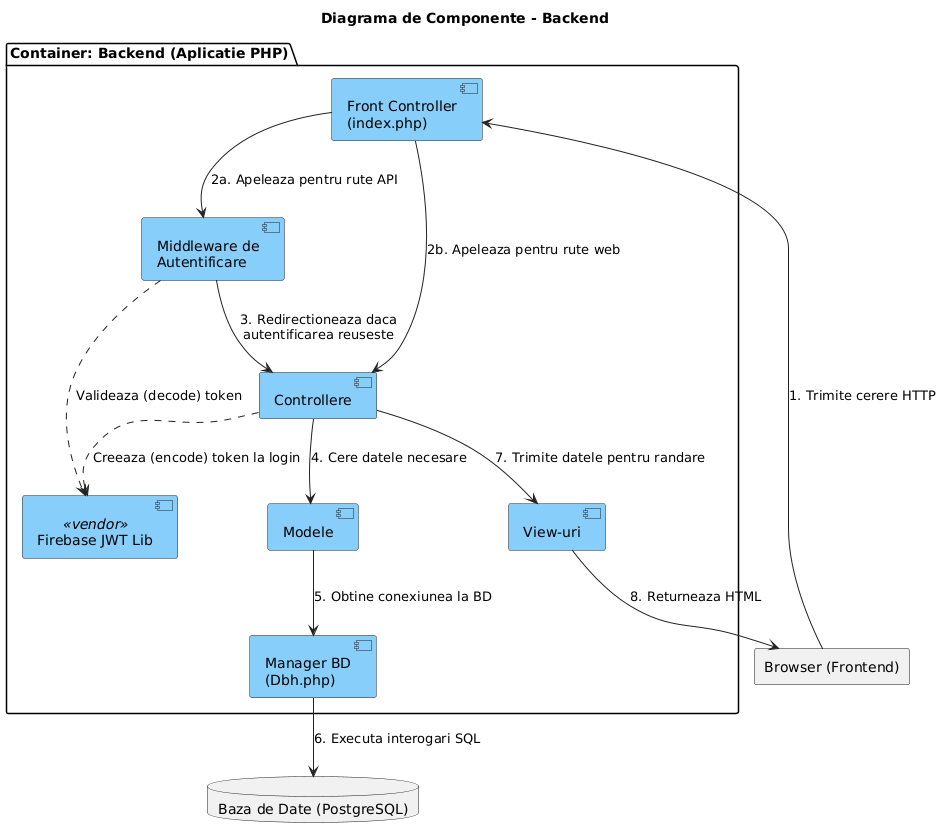

The diagram above was rendered by PlantUML. Its source (embedded in the PNG):
@startuml
title Diagrama de Componente - Backend

skinparam component {
    arrowColor #222222
    borderColor #222222
    backgroundColor #LightSkyBlue
    shadowing false
}

rectangle "Browser (Frontend)" as frontend
database "Baza de Date (PostgreSQL)" as db

package "Container: Backend (Aplicatie PHP)" {
    component [Front Controller\n(index.php)] as fc
    component [Middleware de\nAutentificare] as auth_mw
    component [Controllere] as controllers
    component [Modele] as models
    component [View-uri] as views
    component [Manager BD\n(Dbh.php)] as db_handler
    component [Firebase JWT Lib] as jwt_lib <<vendor>>
}

' Relatii principale de flux
frontend --> fc : "1. Trimite cerere HTTP"
fc --> auth_mw : "2a. Apeleaza pentru rute API"
fc --> controllers : "2b. Apeleaza pentru rute web"

auth_mw --> controllers: "3. Redirectioneaza daca\nautentificarea reuseste"
controllers --> models : "4. Cere datele necesare"
models --> db_handler : "5. Obtine conexiunea la BD"
db_handler --> db : "6. Executa interogari SQL"
controllers --> views : "7. Trimite datele pentru randare"
views --> frontend : "8. Returneaza HTML"

' Relatii de dependenta specifice
auth_mw ..> jwt_lib : "Valideaza (decode) token"
controllers ..> jwt_lib : "Creeaza (encode) token la login"
@enduml